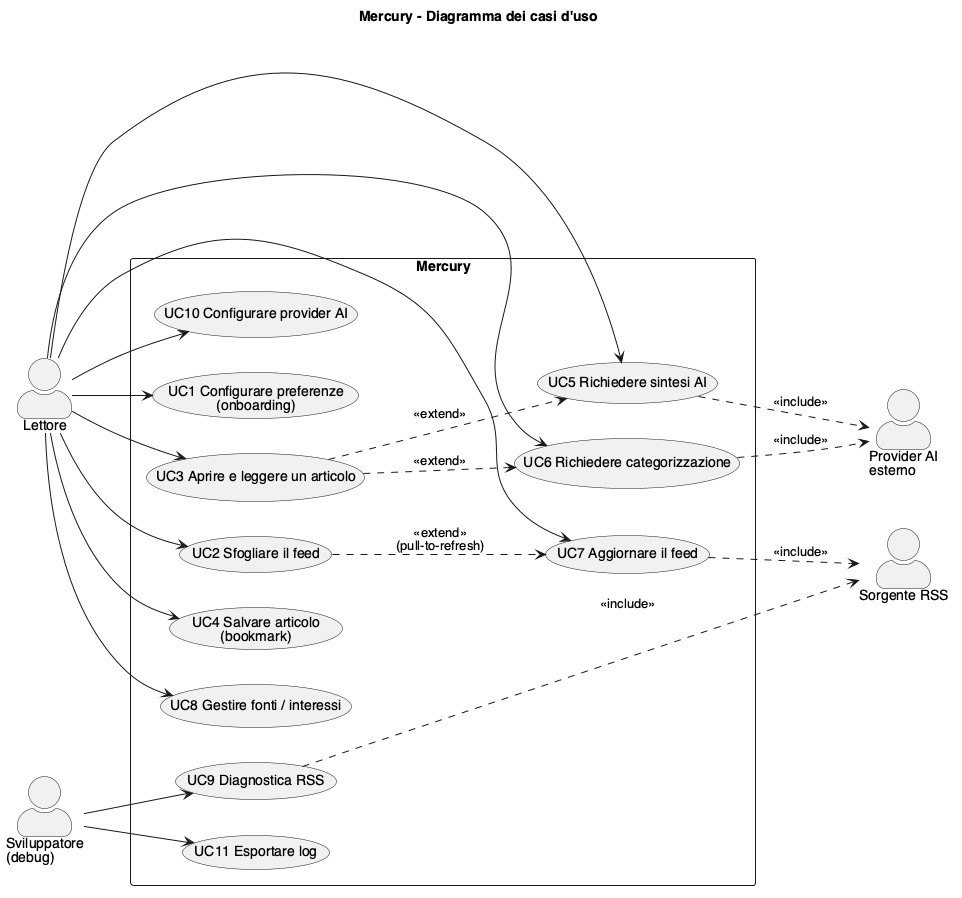

The diagram above was rendered by PlantUML. Its source (embedded in the PNG):
@startuml usecase
title Mercury - Diagramma dei casi d'uso

left to right direction
skinparam shadowing false
skinparam defaultFontName "Helvetica"
skinparam actorStyle awesome

actor "Lettore" as U
actor "Sviluppatore\n(debug)" as D
actor "Provider AI\nesterno" as AI
actor "Sorgente RSS" as RSS

rectangle Mercury {
  usecase "UC1 Configurare preferenze\n(onboarding)" as UC1
  usecase "UC2 Sfogliare il feed" as UC2
  usecase "UC3 Aprire e leggere un articolo" as UC3
  usecase "UC4 Salvare articolo\n(bookmark)" as UC4
  usecase "UC5 Richiedere sintesi AI" as UC5
  usecase "UC6 Richiedere categorizzazione" as UC6
  usecase "UC7 Aggiornare il feed" as UC7
  usecase "UC8 Gestire fonti / interessi" as UC8
  usecase "UC9 Diagnostica RSS" as UC9
  usecase "UC10 Configurare provider AI" as UC10
  usecase "UC11 Esportare log" as UC11
}

U --> UC1
U --> UC2
U --> UC3
U --> UC4
U --> UC5
U --> UC6
U --> UC7
U --> UC8
U --> UC10

D --> UC9
D --> UC11

UC7 ..> RSS : <<include>>
UC5 ..> AI : <<include>>
UC6 ..> AI : <<include>>
UC9 ..> RSS : <<include>>

UC2 ..> UC7 : <<extend>>\n(pull-to-refresh)
UC3 ..> UC5 : <<extend>>
UC3 ..> UC6 : <<extend>>

@enduml